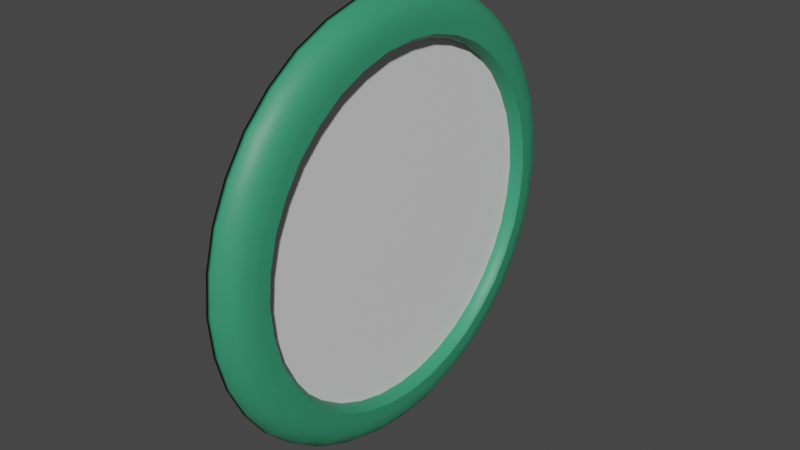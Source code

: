 # Source: clock.blend  (saved by Blender 3.2.14; exported with 4.5.12 LTS)
import bpy
from mathutils import Matrix  # noqa: F401  (used for matrix-valued properties, if any)

bpy.ops.wm.read_factory_settings(use_empty=True)
scene = bpy.context.scene
scene.name = 'Scene'

# ---- materials (node trees are filled in below, after node groups)
mat_material_002 = bpy.data.materials.new('Material.002')
mat_material_002.use_transparent_shadow = False
mat_material_003 = bpy.data.materials.new('Material.003')
mat_material_003.alpha_threshold = 0.0
mat_material_003.use_transparent_shadow = False
mat_material_003.line_color = (0.0, 0.0, 0.0, 1.0)

# ---- material node trees
mat_material_002.use_nodes = True; mat_material_002.node_tree.nodes.clear()
_N = mat_material_002.node_tree.nodes; _L = mat_material_002.node_tree.links
n0 = _N.new('ShaderNodeBsdfPrincipled'); n0.name = 'Principled BSDF'; n0.location = (10, 300)
n0.distribution = 'GGX'
n0.subsurface_method = 'RANDOM_WALK_SKIN'
n0.inputs[0].default_value = (0.0382, 0.2961, 0.1559, 1.0)
n0.inputs[3].default_value = 1.45
n0.inputs[27].default_value = (0.0, 0.0, 0.0, 1.0)
n0.inputs[28].default_value = 1.0
n1 = _N.new('ShaderNodeOutputMaterial'); n1.name = 'Material Output'; n1.location = (300, 300)
_L.new(n0.outputs[0], n1.inputs[0])
n1.is_active_output = True
mat_material_003.use_nodes = True; mat_material_003.node_tree.nodes.clear()
_N = mat_material_003.node_tree.nodes; _L = mat_material_003.node_tree.links
n0 = _N.new('ShaderNodeOutputMaterial'); n0.name = 'Material Output'; n0.location = (300, 300)
n1 = _N.new('ShaderNodeBsdfPrincipled'); n1.name = 'Principled BSDF'; n1.location = (10, 300)
n1.distribution = 'GGX'
n1.subsurface_method = 'RANDOM_WALK_SKIN'
n1.inputs[2].default_value = 0.4
n1.inputs[3].default_value = 1.45
n1.inputs[27].default_value = (0.0, 0.0, 0.0, 1.0)
n1.inputs[28].default_value = 1.0
_L.new(n1.outputs[0], n0.inputs[0])
n0.is_active_output = True

# ---- world
world_world = bpy.data.worlds.new('World'); scene.world = world_world
world_world.use_nodes = True; world_world.node_tree.nodes.clear()
_N = world_world.node_tree.nodes; _L = world_world.node_tree.links
n0 = _N.new('ShaderNodeOutputWorld'); n0.name = 'World Output'; n0.location = (300, 300)
n1 = _N.new('ShaderNodeBackground'); n1.name = 'Background'; n1.location = (10, 300)
n1.inputs[0].default_value = (0.05088, 0.05088, 0.05088, 1.0)
_L.new(n1.outputs[0], n0.inputs[0])
n0.is_active_output = True
world_world.color = (0.05088, 0.05088, 0.05088)
world_world.use_sun_shadow = False
world_world.sun_shadow_jitter_overblur = 0.0

# ---- meshes
me_cylinder_002 = bpy.data.meshes.new('Cylinder.002')
me_cylinder_002.from_pydata([(-4.041e-08, 0.974, -0.8438), (-3.641e-08, 0.8928, 0.2998), (0.3331, 0.9153, -0.8438), (0.3054, 0.839, 0.2998), (0.6261, 0.7462, -0.8438), (0.5739, 0.684, 0.2998), (0.8435, 0.487, -0.8438), (0.7732, 0.4464, 0.2998), (0.9592, 0.1691, -0.8438), (0.8793, 0.155, 0.2998), (0.9592, -0.1691, -0.8438), (0.8793, -0.155, 0.2998), (0.8435, -0.487, -0.8438), (0.7732, -0.4464, 0.2998), (0.6261, -0.7462, -0.8438), (0.5739, -0.684, 0.2998), (0.3331, -0.9153, -0.8438), (0.3054, -0.839, 0.2998), (-4.818e-08, -0.974, -0.8438), (-5.27e-08, -0.8928, 0.2998), (-0.3331, -0.9153, -0.8438), (-0.3054, -0.839, 0.2998), (-0.6261, -0.7462, -0.8438), (-0.5739, -0.684, 0.2998), (-0.8435, -0.487, -0.8438), (-0.7732, -0.4464, 0.2998), (-0.9592, -0.1691, -0.8438), (-0.8793, -0.155, 0.2998), (-0.9592, 0.1691, -0.8438), (-0.8793, 0.155, 0.2998), (-0.8435, 0.487, -0.8438), (-0.7732, 0.4464, 0.2998), (-0.6261, 0.7462, -0.8438), (-0.5739, 0.684, 0.2998), (-0.3331, 0.9153, -0.8438), (-0.3054, 0.839, 0.2998), (-3.55e-08, 0.9561, -0.2798), (0.327, 0.8985, -0.2798), (0.6146, 0.7324, -0.2798), (0.828, 0.4781, -0.2798), (0.9416, 0.166, -0.2798), (0.9416, -0.166, -0.2798), (0.828, -0.4781, -0.2798), (0.6146, -0.7324, -0.2798), (0.327, -0.8985, -0.2798), (-5.365e-08, -0.9561, -0.2798), (-0.327, -0.8985, -0.2798), (-0.6146, -0.7324, -0.2798), (-0.828, -0.4781, -0.2798), (-0.9416, -0.166, -0.2798), (-0.9416, 0.166, -0.2798), (-0.828, 0.4781, -0.2798), (-0.6146, 0.7324, -0.2798), (-0.327, 0.8985, -0.2798), (0.2691, 0.7394, 0.4626), (-3.703e-08, 0.7869, 0.4626), (0.5058, 0.6028, 0.4626), (0.6814, 0.3934, 0.4626), (0.7749, 0.1366, 0.4626), (0.7749, -0.1366, 0.4626), (0.6814, -0.3934, 0.4626), (0.5058, -0.6028, 0.4626), (0.2691, -0.7394, 0.4626), (-5.034e-08, -0.7869, 0.4626), (-0.2691, -0.7394, 0.4626), (-0.5058, -0.6028, 0.4626), (-0.6814, -0.3934, 0.4626), (-0.7749, -0.1366, 0.4626), (-0.7749, 0.1366, 0.4626), (-0.6814, 0.3934, 0.4626), (-0.5058, 0.6028, 0.4626), (-0.2691, 0.7394, 0.4626), (0.2613, 0.7179, -0.1262), (-4.447e-08, 0.764, -0.1262), (0.4911, 0.5853, -0.1262), (0.6617, 0.382, -0.1262), (0.7524, 0.1327, -0.1262), (0.7524, -0.1327, -0.1262), (0.6617, -0.382, -0.1262), (0.4911, -0.5853, -0.1262), (0.2613, -0.7179, -0.1262), (-4.632e-08, -0.764, -0.1262), (-0.2613, -0.7179, -0.1262), (-0.4911, -0.5853, -0.1262), (-0.6617, -0.382, -0.1262), (-0.7524, -0.1327, -0.1262), (-0.7524, 0.1327, -0.1262), (-0.6617, 0.382, -0.1262), (-0.4911, 0.5853, -0.1262), (-0.2613, 0.7179, -0.1262), (0.169, 0.9583, -0.8438), (0.1547, 0.8776, 0.2998), (-3.752e-08, 0.9308, 0.03828), (0.3318, 0.9116, -0.6144), (0.4865, 0.8427, -0.8438), (0.4455, 0.7717, 0.2998), (0.6235, 0.7431, -0.6144), (0.7454, 0.6255, -0.8438), (0.6826, 0.5728, 0.2998), (0.8401, 0.485, -0.6144), (0.9144, 0.3328, -0.8438), (0.8374, 0.3048, 0.2998), (0.9553, 0.1684, -0.6144), (0.9731, 1.242e-08, -0.8438), (0.8911, 8.367e-09, 0.2998), (0.9553, -0.1684, -0.6144), (0.9144, -0.3328, -0.8438), (0.8374, -0.3048, 0.2998), (0.8401, -0.485, -0.6144), (0.7454, -0.6255, -0.8438), (0.6826, -0.5728, 0.2998), (0.6235, -0.7431, -0.6144), (0.4865, -0.8427, -0.8438), (0.4455, -0.7717, 0.2998), (0.3318, -0.9116, -0.6144), (0.169, -0.9583, -0.8438), (0.1547, -0.8776, 0.2998), (-5.371e-08, -0.9701, -0.6144), (-0.169, -0.9583, -0.8438), (-0.1547, -0.8776, 0.2998), (-0.3318, -0.9116, -0.6144), (-0.4865, -0.8427, -0.8438), (-0.4455, -0.7717, 0.2998), (-0.6235, -0.7431, -0.6144), (-0.7454, -0.6255, -0.8438), (-0.6826, -0.5728, 0.2998), (-0.8401, -0.485, -0.6144), (-0.9144, -0.3328, -0.8438), (-0.8374, -0.3048, 0.2998), (-0.9553, -0.1684, -0.6144), (-0.9731, 1.384e-08, -0.8438), (-0.8911, 7.32e-09, 0.2998), (-0.9553, 0.1684, -0.6144), (-0.9144, 0.3328, -0.8438), (-0.8374, 0.3048, 0.2998), (-0.8401, 0.485, -0.6144), (-0.7454, 0.6255, -0.8438), (-0.6826, 0.5728, 0.2998), (-0.6235, 0.7431, -0.6144), (-0.4865, 0.8427, -0.8438), (-0.4455, 0.7717, 0.2998), (-0.3318, 0.9116, -0.6144), (-0.169, 0.9583, -0.8438), (-0.1547, 0.8776, 0.2998), (-3.731e-08, 0.9701, -0.6144), (0.3184, 0.8747, 0.03828), (0.5983, 0.7131, 0.03828), (0.8061, 0.4654, 0.03828), (0.9167, 0.1616, 0.03828), (0.9167, -0.1616, 0.03828), (0.8061, -0.4654, 0.03828), (0.5983, -0.7131, 0.03828), (0.3184, -0.8747, 0.03828), (-5.303e-08, -0.9308, 0.03828), (-0.3184, -0.8747, 0.03828), (-0.5983, -0.7131, 0.03828), (-0.8061, -0.4654, 0.03828), (-0.9167, -0.1616, 0.03828), (-0.9167, 0.1616, 0.03828), (-0.8061, 0.4654, 0.03828), (-0.5983, 0.7131, 0.03828), (-0.3184, 0.8747, 0.03828), (-0.1657, 0.9398, -0.2798), (-0.4771, 0.8264, -0.2798), (-0.731, 0.6134, -0.2798), (-0.8967, 0.3264, -0.2798), (-0.9543, 8.852e-09, -0.2798), (-0.8967, -0.3264, -0.2798), (-0.731, -0.6134, -0.2798), (-0.4771, -0.8264, -0.2798), (-0.1657, -0.9398, -0.2798), (0.1657, -0.9398, -0.2798), (0.4771, -0.8264, -0.2798), (0.731, -0.6134, -0.2798), (0.8967, -0.3264, -0.2798), (0.9543, 1.489e-08, -0.2798), (0.8967, 0.3264, -0.2798), (0.731, 0.6134, -0.2798), (0.4771, 0.8264, -0.2798), (0.1657, 0.9398, -0.2798), (0.1364, 0.7734, 0.4626), (0.3927, 0.6801, 0.4626), (0.6016, 0.5048, 0.4626), (0.738, 0.2686, 0.4626), (0.7853, 2.328e-10, 0.4626), (0.738, -0.2686, 0.4626), (0.6016, -0.5048, 0.4626), (0.3927, -0.6801, 0.4626), (0.1364, -0.7734, 0.4626), (-0.1364, -0.7734, 0.4626), (-0.3927, -0.6801, 0.4626), (-0.6016, -0.5048, 0.4626), (-0.738, -0.2686, 0.4626), (-0.7853, 1.397e-09, 0.4626), (-0.738, 0.2686, 0.4626), (-0.6016, 0.5048, 0.4626), (-0.3927, 0.6801, 0.4626), (-0.1364, 0.7734, 0.4626), (-0.8241, 0.1453, 0.4446), (-0.7247, 0.4184, 0.4446), (0.5379, 0.641, 0.4446), (0.7247, 0.4184, 0.4446), (0.5379, -0.641, 0.4446), (0.2862, -0.7863, 0.4446), (-0.7247, -0.4184, 0.4446), (-0.8241, -0.1453, 0.4446), (-3.759e-08, 0.8368, 0.4446), (0.2862, 0.7863, 0.4446), (-0.2862, 0.7863, 0.4446), (0.8241, -0.1453, 0.4446), (0.7247, -0.4184, 0.4446), (-0.2862, -0.7863, 0.4446), (-0.5379, -0.641, 0.4446), (-0.5379, 0.641, 0.4446), (0.8241, 0.1453, 0.4446), (-5.154e-08, -0.8368, 0.4446), (0.1325, 0.7517, -0.1262), (0.3816, 0.661, -0.1262), (0.5847, 0.4906, -0.1262), (0.7172, 0.2611, -0.1262), (0.7633, 9.313e-10, -0.1262), (0.7172, -0.2611, -0.1262), (0.5847, -0.4906, -0.1262), (0.3816, -0.661, -0.1262), (0.1325, -0.7517, -0.1262), (-0.1325, -0.7517, -0.1262), (-0.3816, -0.661, -0.1262), (-0.5847, -0.4906, -0.1262), (-0.7172, -0.2611, -0.1262), (-0.7633, 0.0, -0.1262), (-0.7172, 0.2611, -0.1262), (-0.5847, 0.4906, -0.1262), (-0.3816, 0.661, -0.1262), (-0.1325, 0.7517, -0.1262), (0.263, -0.7226, 0.259), (-4.883e-08, -0.769, 0.259), (0.263, 0.7226, 0.259), (0.4943, 0.5891, 0.259), (-0.4943, 0.5891, 0.259), (-0.263, 0.7226, 0.259), (-0.263, -0.7226, 0.259), (0.666, 0.3845, 0.259), (-3.983e-08, 0.769, 0.259), (-0.4943, -0.5891, 0.259), (0.7573, 0.1335, 0.259), (-0.666, -0.3845, 0.259), (0.7573, -0.1335, 0.259), (-0.7573, -0.1335, 0.259), (0.666, -0.3845, 0.259), (-0.7573, 0.1335, 0.259), (0.4943, -0.5891, 0.259), (-0.666, 0.3845, 0.259), (-0.5881, 0.4935, 0.259), (0.1333, 0.756, 0.259), (0.3838, -0.6648, 0.259), (-0.7214, 0.2626, 0.259), (0.5881, -0.4935, 0.259), (-0.7677, 0.0, 0.259), (0.7214, -0.2626, 0.259), (-0.7214, -0.2626, 0.259), (0.7677, -1.397e-09, 0.259), (-0.5881, -0.4935, 0.259), (0.7214, 0.2626, 0.259), (-0.3838, -0.6648, 0.259), (-0.1333, 0.756, 0.259), (0.5881, 0.4935, 0.259), (-0.1333, -0.756, 0.259), (-0.3838, 0.6648, 0.259), (0.3838, 0.6648, 0.259), (-0.145, -0.8224, 0.4446), (0.8351, 4.657e-09, 0.4446), (-0.4176, 0.7233, 0.4446), (-0.6398, -0.5368, 0.4446), (0.6398, -0.5368, 0.4446), (0.4176, 0.7233, 0.4446), (-0.8351, 4.657e-09, 0.4446), (0.145, -0.8224, 0.4446), (0.7848, 0.2856, 0.4446), (-0.6398, 0.5368, 0.4446), (-0.4176, -0.7233, 0.4446), (0.7848, -0.2856, 0.4446), (-0.145, 0.8224, 0.4446), (0.145, 0.8224, 0.4446), (-0.7848, -0.2856, 0.4446), (0.4176, -0.7233, 0.4446), (0.6398, 0.5368, 0.4446), (0.1333, -0.756, 0.259), (0.1682, 0.9537, -0.6144), (0.4842, 0.8387, -0.6144), (0.7419, 0.6225, -0.6144), (0.91, 0.3312, -0.6144), (0.9684, 1.49e-08, -0.6144), (0.91, -0.3312, -0.6144), (0.7419, -0.6225, -0.6144), (0.4842, -0.8387, -0.6144), (0.1682, -0.9537, -0.6144), (-0.1682, -0.9537, -0.6144), (-0.4842, -0.8387, -0.6144), (-0.7419, -0.6225, -0.6144), (-0.91, -0.3312, -0.6144), (-0.9684, 1.318e-08, -0.6144), (-0.91, 0.3312, -0.6144), (-0.7419, 0.6225, -0.6144), (-0.4842, 0.8387, -0.6144), (-0.1682, 0.9537, -0.6144), (-0.1613, 0.9149, 0.03828), (-0.4645, 0.8045, 0.03828), (-0.7848, 0.2856, 0.4446), (-0.7117, 0.5971, 0.03828), (-0.873, 0.3177, 0.03828), (-0.929, 4.511e-09, 0.03828), (-0.873, -0.3177, 0.03828), (-0.7117, -0.5971, 0.03828), (-0.4645, -0.8045, 0.03828), (-0.1613, -0.9149, 0.03828), (0.1613, -0.9149, 0.03828), (0.4645, -0.8045, 0.03828), (0.7117, -0.5971, 0.03828), (0.873, -0.3177, 0.03828), (0.929, 1.444e-08, 0.03828), (0.873, 0.3177, 0.03828), (0.7117, 0.5971, 0.03828), (0.4645, 0.8045, 0.03828), (0.1613, 0.9149, 0.03828)], [], [(323, 91, 3, 145), (322, 95, 5, 146), (321, 98, 7, 147), (320, 101, 9, 148), (319, 104, 11, 149), (318, 107, 13, 150), (317, 110, 15, 151), (316, 113, 17, 152), (315, 116, 19, 153), (314, 119, 21, 154), (313, 122, 23, 155), (312, 125, 25, 156), (311, 128, 27, 157), (310, 131, 29, 158), (309, 134, 31, 159), (308, 137, 33, 160), (307, 198, 68, 194), (306, 140, 35, 161), (305, 143, 1, 92), (304, 162, 36, 144), (303, 163, 53, 141), (302, 164, 52, 138), (301, 165, 51, 135), (300, 166, 50, 132), (299, 167, 49, 129), (298, 168, 48, 126), (297, 169, 47, 123), (296, 170, 46, 120), (295, 171, 45, 117), (294, 172, 44, 114), (293, 173, 43, 111), (292, 174, 42, 108), (291, 175, 41, 105), (290, 176, 40, 102), (289, 177, 39, 99), (288, 178, 38, 96), (287, 179, 37, 93), (286, 234, 80, 224), (285, 200, 56, 182), (284, 202, 61, 187), (283, 204, 66, 192), (282, 206, 55, 180), (281, 208, 71, 197), (280, 209, 59, 185), (279, 211, 64, 190), (278, 199, 69, 195), (277, 201, 57, 183), (276, 203, 62, 188), (275, 205, 67, 193), (274, 207, 54, 181), (273, 210, 60, 186), (272, 212, 65, 191), (271, 213, 70, 196), (270, 214, 58, 184), (269, 215, 63, 189), (72, 216, 73, 233, 89, 232, 88, 231, 87, 230, 86, 229, 85, 228, 84, 227, 83, 226, 82, 225, 81, 224, 80, 223, 79, 222, 78, 221, 77, 220, 76, 219, 75, 218, 74, 217), (268, 236, 72, 217), (267, 238, 88, 232), (266, 235, 81, 225), (265, 237, 74, 218), (264, 239, 89, 233), (263, 240, 82, 226), (262, 241, 75, 219), (261, 243, 83, 227), (260, 244, 76, 220), (259, 245, 84, 228), (258, 246, 77, 221), (257, 247, 85, 229), (256, 248, 78, 222), (255, 249, 86, 230), (254, 250, 79, 223), (253, 242, 73, 216), (252, 251, 87, 231), (0, 90, 2, 94, 4, 97, 6, 100, 8, 103, 10, 106, 12, 109, 14, 112, 16, 115, 18, 118, 20, 121, 22, 124, 24, 127, 26, 130, 28, 133, 30, 136, 32, 139, 34, 142), (238, 252, 231, 88), (70, 195, 252, 238), (195, 69, 251, 252), (236, 253, 216, 72), (54, 180, 253, 236), (180, 55, 242, 253), (234, 254, 223, 80), (62, 187, 254, 234), (187, 61, 250, 254), (251, 255, 230, 87), (69, 194, 255, 251), (194, 68, 249, 255), (250, 256, 222, 79), (61, 186, 256, 250), (186, 60, 248, 256), (249, 257, 229, 86), (68, 193, 257, 249), (193, 67, 247, 257), (248, 258, 221, 78), (60, 185, 258, 248), (185, 59, 246, 258), (247, 259, 228, 85), (67, 192, 259, 247), (192, 66, 245, 259), (246, 260, 220, 77), (59, 184, 260, 246), (184, 58, 244, 260), (245, 261, 227, 84), (66, 191, 261, 245), (191, 65, 243, 261), (244, 262, 219, 76), (58, 183, 262, 244), (183, 57, 241, 262), (243, 263, 226, 83), (65, 190, 263, 243), (190, 64, 240, 263), (242, 264, 233, 73), (55, 197, 264, 242), (197, 71, 239, 264), (241, 265, 218, 75), (57, 182, 265, 241), (182, 56, 237, 265), (240, 266, 225, 82), (64, 189, 266, 240), (189, 63, 235, 266), (239, 267, 232, 89), (71, 196, 267, 239), (196, 70, 238, 267), (237, 268, 217, 74), (56, 181, 268, 237), (181, 54, 236, 268), (211, 269, 189, 64), (21, 119, 269, 211), (119, 19, 215, 269), (209, 270, 184, 59), (11, 104, 270, 209), (104, 9, 214, 270), (208, 271, 196, 71), (35, 140, 271, 208), (140, 33, 213, 271), (204, 272, 191, 66), (25, 125, 272, 204), (125, 23, 212, 272), (202, 273, 186, 61), (15, 110, 273, 202), (110, 13, 210, 273), (200, 274, 181, 56), (5, 95, 274, 200), (95, 3, 207, 274), (198, 275, 193, 68), (29, 131, 275, 198), (131, 27, 205, 275), (215, 276, 188, 63), (19, 116, 276, 215), (116, 17, 203, 276), (214, 277, 183, 58), (9, 101, 277, 214), (101, 7, 201, 277), (213, 278, 195, 70), (33, 137, 278, 213), (137, 31, 199, 278), (212, 279, 190, 65), (23, 122, 279, 212), (122, 21, 211, 279), (210, 280, 185, 60), (13, 107, 280, 210), (107, 11, 209, 280), (206, 281, 197, 55), (1, 143, 281, 206), (143, 35, 208, 281), (207, 282, 180, 54), (3, 91, 282, 207), (91, 1, 206, 282), (205, 283, 192, 67), (27, 128, 283, 205), (128, 25, 204, 283), (203, 284, 187, 62), (17, 113, 284, 203), (113, 15, 202, 284), (201, 285, 182, 57), (7, 98, 285, 201), (98, 5, 200, 285), (235, 286, 224, 81), (63, 188, 286, 235), (188, 62, 234, 286), (90, 287, 93, 2), (0, 144, 287, 90), (144, 36, 179, 287), (94, 288, 96, 4), (2, 93, 288, 94), (93, 37, 178, 288), (97, 289, 99, 6), (4, 96, 289, 97), (96, 38, 177, 289), (100, 290, 102, 8), (6, 99, 290, 100), (99, 39, 176, 290), (103, 291, 105, 10), (8, 102, 291, 103), (102, 40, 175, 291), (106, 292, 108, 12), (10, 105, 292, 106), (105, 41, 174, 292), (109, 293, 111, 14), (12, 108, 293, 109), (108, 42, 173, 293), (112, 294, 114, 16), (14, 111, 294, 112), (111, 43, 172, 294), (115, 295, 117, 18), (16, 114, 295, 115), (114, 44, 171, 295), (118, 296, 120, 20), (18, 117, 296, 118), (117, 45, 170, 296), (121, 297, 123, 22), (20, 120, 297, 121), (120, 46, 169, 297), (124, 298, 126, 24), (22, 123, 298, 124), (123, 47, 168, 298), (127, 299, 129, 26), (24, 126, 299, 127), (126, 48, 167, 299), (130, 300, 132, 28), (26, 129, 300, 130), (129, 49, 166, 300), (133, 301, 135, 30), (28, 132, 301, 133), (132, 50, 165, 301), (136, 302, 138, 32), (30, 135, 302, 136), (135, 51, 164, 302), (139, 303, 141, 34), (32, 138, 303, 139), (138, 52, 163, 303), (142, 304, 144, 0), (34, 141, 304, 142), (141, 53, 162, 304), (162, 305, 92, 36), (53, 161, 305, 162), (161, 35, 143, 305), (163, 306, 161, 53), (52, 160, 306, 163), (160, 33, 140, 306), (199, 307, 194, 69), (31, 134, 307, 199), (134, 29, 198, 307), (164, 308, 160, 52), (51, 159, 308, 164), (159, 31, 137, 308), (165, 309, 159, 51), (50, 158, 309, 165), (158, 29, 134, 309), (166, 310, 158, 50), (49, 157, 310, 166), (157, 27, 131, 310), (167, 311, 157, 49), (48, 156, 311, 167), (156, 25, 128, 311), (168, 312, 156, 48), (47, 155, 312, 168), (155, 23, 125, 312), (169, 313, 155, 47), (46, 154, 313, 169), (154, 21, 122, 313), (170, 314, 154, 46), (45, 153, 314, 170), (153, 19, 119, 314), (171, 315, 153, 45), (44, 152, 315, 171), (152, 17, 116, 315), (172, 316, 152, 44), (43, 151, 316, 172), (151, 15, 113, 316), (173, 317, 151, 43), (42, 150, 317, 173), (150, 13, 110, 317), (174, 318, 150, 42), (41, 149, 318, 174), (149, 11, 107, 318), (175, 319, 149, 41), (40, 148, 319, 175), (148, 9, 104, 319), (176, 320, 148, 40), (39, 147, 320, 176), (147, 7, 101, 320), (177, 321, 147, 39), (38, 146, 321, 177), (146, 5, 98, 321), (178, 322, 146, 38), (37, 145, 322, 178), (145, 3, 95, 322), (179, 323, 145, 37), (36, 92, 323, 179), (92, 1, 91, 323)])
me_cylinder_002.polygons.foreach_set('use_smooth', [True] * 290)
me_cylinder_002.polygons.foreach_set('material_index', [0, 0, 0, 0, 0, 0, 0, 0, 0, 0, 0, 0, 0, 0, 0, 0, 0, 0, 0, 0, 0, 0, 0, 0, 0, 0, 0, 0, 0, 0, 0, 0, 0, 0, 0, 0, 0, 0, 0, 0, 0, 0, 0, 0, 0, 0, 0, 0, 0, 0, 0, 0, 0, 0, 0, 1, 0, 0, 0, 0, 0, 0, 0, 0, 0, 0, 0, 0, 0, 0, 0, 0, 0, 0, 0, 0, 0, 0, 0, 0, 0, 0, 0, 0, 0, 0, 0, 0, 0, 0, 0, 0, 0, 0, 0, 0, 0, 0, 0, 0, 0, 0, 0, 0, 0, 0, 0, 0, 0, 0, 0, 0, 0, 0, 0, 0, 0, 0, 0, 0, 0, 0, 0, 0, 0, 0, 0, 0, 0, 0, 0, 0, 0, 0, 0, 0, 0, 0, 0, 0, 0, 0, 0, 0, 0, 0, 0, 0, 0, 0, 0, 0, 0, 0, 0, 0, 0, 0, 0, 0, 0, 0, 0, 0, 0, 0, 0, 0, 0, 0, 0, 0, 0, 0, 0, 0, 0, 0, 0, 0, 0, 0, 0, 0, 0, 0, 0, 0, 0, 0, 0, 0, 0, 0, 0, 0, 0, 0, 0, 0, 0, 0, 0, 0, 0, 0, 0, 0, 0, 0, 0, 0, 0, 0, 0, 0, 0, 0, 0, 0, 0, 0, 0, 0, 0, 0, 0, 0, 0, 0, 0, 0, 0, 0, 0, 0, 0, 0, 0, 0, 0, 0, 0, 0, 0, 0, 0, 0, 0, 0, 0, 0, 0, 0, 0, 0, 0, 0, 0, 0, 0, 0, 0, 0, 0, 0, 0, 0, 0, 0, 0, 0, 0, 0, 0, 0, 0, 0, 0, 0, 0, 0, 0, 0, 0, 0, 0, 0, 0, 0])
_k = set([(54, 180), (54, 181), (55, 180), (55, 197), (56, 181), (56, 182), (57, 182), (57, 183), (58, 183), (58, 184), (59, 184), (59, 185), (60, 185), (60, 186), (61, 186), (61, 187), (62, 187), (62, 188), (63, 188), (63, 189), (64, 189), (64, 190), (65, 190), (65, 191), (66, 191), (66, 192), (67, 192), (67, 193), (68, 193), (68, 194), (69, 194), (69, 195), (70, 195), (70, 196), (71, 196), (71, 197), (72, 216), (72, 217), (73, 216), (73, 233), (74, 217), (74, 218), (75, 218), (75, 219), (76, 219), (76, 220), (77, 220), (77, 221), (78, 221), (78, 222), (79, 222), (79, 223), (80, 223), (80, 224), (81, 224), (81, 225), (82, 225), (82, 226), (83, 226), (83, 227), (84, 227), (84, 228), (85, 228), (85, 229), (86, 229), (86, 230), (87, 230), (87, 231), (88, 231), (88, 232), (89, 232), (89, 233)])
me_cylinder_002.attributes.new('sharp_edge', 'BOOLEAN', 'EDGE').data.foreach_set('value', [ (min(e.vertices), max(e.vertices)) in _k for e in me_cylinder_002.edges])
_uv = me_cylinder_002.uv_layers.new(name='UVMap')
_uv.uv.foreach_set('vector', [0.9722, 0.875, 0.9722, 1.0, 0.9444, 1.0, 0.9444, 0.875, 0.9167, 0.875, 0.9167, 1.0, 0.8889, 1.0, 0.8889, 0.875, 0.8611, 0.875, 0.8611, 1.0, 0.8333, 1.0, 0.8333, 0.875, 0.8056, 0.875, 0.8056, 1.0, 0.7778, 1.0, 0.7778, 0.875, 0.75, 0.875, 0.75, 1.0, 0.7222, 1.0, 0.7222, 0.875, 0.6944, 0.875, 0.6944, 1.0, 0.6667, 1.0, 0.6667, 0.875, 0.6389, 0.875, 0.6389, 1.0, 0.6111, 1.0, 0.6111, 0.875, 0.5833, 0.875, 0.5833, 1.0, 0.5556, 1.0, 0.5556, 0.875, 0.5278, 0.875, 0.5278, 1.0, 0.5, 1.0, 0.5, 0.875, 0.4722, 0.875, 0.4722, 1.0, 0.4444, 1.0, 0.4444, 0.875, 0.4167, 0.875, 0.4167, 1.0, 0.3889, 1.0, 0.3889, 0.875, 0.3611, 0.875, 0.3611, 1.0, 0.3333, 1.0, 0.3333, 0.875, 0.3056, 0.875, 0.3056, 1.0, 0.2778, 1.0, 0.2778, 0.875, 0.25, 0.875, 0.25, 1.0, 0.2222, 1.0, 0.2222, 0.875, 0.1944, 0.875, 0.1944, 1.0, 0.1667, 1.0, 0.1667, 0.875, 0.1389, 0.875, 0.1389, 1.0, 0.1111, 1.0, 0.1111, 0.875, 0.1944, 1.0, 0.2222, 1.0, 0.2222, 1.0, 0.1944, 1.0, 0.08333, 0.875, 0.08333, 1.0, 0.05556, 1.0, 0.05556, 0.875, 0.02778, 0.875, 0.02778, 1.0, -1.863e-07, 1.0, -1.863e-07, 0.875, 0.02778, 0.625, 0.02778, 0.75, -1.863e-07, 0.75, -1.863e-07, 0.625, 0.08333, 0.625, 0.08333, 0.75, 0.05556, 0.75, 0.05556, 0.625, 0.1389, 0.625, 0.1389, 0.75, 0.1111, 0.75, 0.1111, 0.625, 0.1944, 0.625, 0.1944, 0.75, 0.1667, 0.75, 0.1667, 0.625, 0.25, 0.625, 0.25, 0.75, 0.2222, 0.75, 0.2222, 0.625, 0.3056, 0.625, 0.3056, 0.75, 0.2778, 0.75, 0.2778, 0.625, 0.3611, 0.625, 0.3611, 0.75, 0.3333, 0.75, 0.3333, 0.625, 0.4167, 0.625, 0.4167, 0.75, 0.3889, 0.75, 0.3889, 0.625, 0.4722, 0.625, 0.4722, 0.75, 0.4444, 0.75, 0.4444, 0.625, 0.5278, 0.625, 0.5278, 0.75, 0.5, 0.75, 0.5, 0.625, 0.5833, 0.625, 0.5833, 0.75, 0.5556, 0.75, 0.5556, 0.625, 0.6389, 0.625, 0.6389, 0.75, 0.6111, 0.75, 0.6111, 0.625, 0.6944, 0.625, 0.6944, 0.75, 0.6667, 0.75, 0.6667, 0.625, 0.75, 0.625, 0.75, 0.75, 0.7222, 0.75, 0.7222, 0.625, 0.8056, 0.625, 0.8056, 0.75, 0.7778, 0.75, 0.7778, 0.625, 0.8611, 0.625, 0.8611, 0.75, 0.8333, 0.75, 0.8333, 0.625, 0.9167, 0.625, 0.9167, 0.75, 0.8889, 0.75, 0.8889, 0.625, 0.9722, 0.625, 0.9722, 0.75, 0.9444, 0.75, 0.9444, 0.625, 0.5278, 1.0, 0.5556, 1.0, 0.5556, 1.0, 0.5278, 1.0, 0.8611, 1.0, 0.8889, 1.0, 0.8889, 1.0, 0.8611, 1.0, 0.5833, 1.0, 0.6111, 1.0, 0.6111, 1.0, 0.5833, 1.0, 0.3056, 1.0, 0.3333, 1.0, 0.3333, 1.0, 0.3056, 1.0, 0.9722, 1.0, 1.0, 1.0, 1.0, 1.0, 0.9722, 1.0, 0.02778, 1.0, 0.05556, 1.0, 0.05556, 1.0, 0.02778, 1.0, 0.6944, 1.0, 0.7222, 1.0, 0.7222, 1.0, 0.6944, 1.0, 0.4167, 1.0, 0.4444, 1.0, 0.4444, 1.0, 0.4167, 1.0, 0.1389, 1.0, 0.1667, 1.0, 0.1667, 1.0, 0.1389, 1.0, 0.8056, 1.0, 0.8333, 1.0, 0.8333, 1.0, 0.8056, 1.0, 0.5278, 1.0, 0.5556, 1.0, 0.5556, 1.0, 0.5278, 1.0, 0.25, 1.0, 0.2778, 1.0, 0.2778, 1.0, 0.25, 1.0, 0.9167, 1.0, 0.9444, 1.0, 0.9444, 1.0, 0.9167, 1.0, 0.6389, 1.0, 0.6667, 1.0, 0.6667, 1.0, 0.6389, 1.0, 0.3611, 1.0, 0.3889, 1.0, 0.3889, 1.0, 0.3611, 1.0, 0.08333, 1.0, 0.1111, 1.0, 0.1111, 1.0, 0.08333, 1.0, 0.75, 1.0, 0.7778, 1.0, 0.7778, 1.0, 0.75, 1.0, 0.4722, 1.0, 0.5, 1.0, 0.5, 1.0, 0.4722, 1.0, 0.3321, 0.4755, 0.291, 0.4828, 0.25, 0.49, 0.209, 0.4828, 0.1679, 0.4755, 0.1318, 0.4547, 0.09573, 0.4339, 0.06894, 0.4019, 0.04215, 0.37, 0.0279, 0.3308, 0.01365, 0.2917, 0.01365, 0.25, 0.01365, 0.2083, 0.0279, 0.1692, 0.04215, 0.13, 0.06894, 0.09807, 0.09573, 0.06615, 0.1318, 0.04531, 0.1679, 0.02447, 0.209, 0.01724, 0.25, 0.01, 0.291, 0.01724, 0.3321, 0.02447, 0.3682, 0.04531, 0.4043, 0.06615, 0.4311, 0.09807, 0.4578, 0.13, 0.4721, 0.1692, 0.4864, 0.2083, 0.4864, 0.25, 0.4864, 0.2917, 0.4721, 0.3308, 0.4578, 0.37, 0.4311, 0.4019, 0.4043, 0.4339, 0.3682, 0.4547, 0.9167, 1.0, 0.9444, 1.0, 0.9444, 1.0, 0.9167, 1.0, 0.08333, 1.0, 0.1111, 1.0, 0.1111, 1.0, 0.08333, 1.0, 0.4722, 1.0, 0.5, 1.0, 0.5, 1.0, 0.4722, 1.0, 0.8611, 1.0, 0.8889, 1.0, 0.8889, 1.0, 0.8611, 1.0, 0.02778, 1.0, 0.05556, 1.0, 0.05556, 1.0, 0.02778, 1.0, 0.4167, 1.0, 0.4444, 1.0, 0.4444, 1.0, 0.4167, 1.0, 0.8056, 1.0, 0.8333, 1.0, 0.8333, 1.0, 0.8056, 1.0, 0.3611, 1.0, 0.3889, 1.0, 0.3889, 1.0, 0.3611, 1.0, 0.75, 1.0, 0.7778, 1.0, 0.7778, 1.0, 0.75, 1.0, 0.3056, 1.0, 0.3333, 1.0, 0.3333, 1.0, 0.3056, 1.0, 0.6944, 1.0, 0.7222, 1.0, 0.7222, 1.0, 0.6944, 1.0, 0.25, 1.0, 0.2778, 1.0, 0.2778, 1.0, 0.25, 1.0, 0.6389, 1.0, 0.6667, 1.0, 0.6667, 1.0, 0.6389, 1.0, 0.1944, 1.0, 0.2222, 1.0, 0.2222, 1.0, 0.1944, 1.0, 0.5833, 1.0, 0.6111, 1.0, 0.6111, 1.0, 0.5833, 1.0, 0.9722, 1.0, 1.0, 1.0, 1.0, 1.0, 0.9722, 1.0, 0.1389, 1.0, 0.1667, 1.0, 0.1667, 1.0, 0.1389, 1.0, -1.863e-07, 0.5, 0.4722, 0.5, 0.9444, 0.5, 0.9167, 0.5, 0.8889, 0.5, 0.8611, 0.5, 0.8333, 0.5, 0.8056, 0.5, 0.7778, 0.5, 0.75, 0.5, 0.7222, 0.5, 0.6944, 0.5, 0.6667, 0.5, 0.6389, 0.5, 0.6111, 0.5, 0.5833, 0.5, 0.5556, 0.5, 0.5278, 0.5, 0.5, 0.5, 0.4722, 0.5, 0.4444, 0.5, 0.4167, 0.5, 0.3889, 0.5, 0.3611, 0.5, 0.3333, 0.5, 0.3056, 0.5, 0.2778, 0.5, 0.25, 0.5, 0.2222, 0.5, 0.1944, 0.5, 0.1667, 0.5, 0.1389, 0.5, 0.1111, 0.5, 0.08333, 0.5, 0.05556, 0.5, 0.02778, 0.5, 0.1111, 1.0, 0.1389, 1.0, 0.1389, 1.0, 0.1111, 1.0, 0.1111, 1.0, 0.1389, 1.0, 0.1389, 1.0, 0.1111, 1.0, 0.1389, 1.0, 0.1667, 1.0, 0.1667, 1.0, 0.1389, 1.0, 0.9444, 1.0, 0.9722, 1.0, 0.9722, 1.0, 0.9444, 1.0, 0.9444, 1.0, 0.9722, 1.0, 0.9722, 1.0, 0.9444, 1.0, 0.9722, 1.0, 1.0, 1.0, 1.0, 1.0, 0.9722, 1.0, 0.5556, 1.0, 0.5833, 1.0, 0.5833, 1.0, 0.5556, 1.0, 0.5556, 1.0, 0.5833, 1.0, 0.5833, 1.0, 0.5556, 1.0, 0.5833, 1.0, 0.6111, 1.0, 0.6111, 1.0, 0.5833, 1.0, 0.1667, 1.0, 0.1944, 1.0, 0.1944, 1.0, 0.1667, 1.0, 0.1667, 1.0, 0.1944, 1.0, 0.1944, 1.0, 0.1667, 1.0, 0.1944, 1.0, 0.2222, 1.0, 0.2222, 1.0, 0.1944, 1.0, 0.6111, 1.0, 0.6389, 1.0, 0.6389, 1.0, 0.6111, 1.0, 0.6111, 1.0, 0.6389, 1.0, 0.6389, 1.0, 0.6111, 1.0, 0.6389, 1.0, 0.6667, 1.0, 0.6667, 1.0, 0.6389, 1.0, 0.2222, 1.0, 0.25, 1.0, 0.25, 1.0, 0.2222, 1.0, 0.2222, 1.0, 0.25, 1.0, 0.25, 1.0, 0.2222, 1.0, 0.25, 1.0, 0.2778, 1.0, 0.2778, 1.0, 0.25, 1.0, 0.6667, 1.0, 0.6944, 1.0, 0.6944, 1.0, 0.6667, 1.0, 0.6667, 1.0, 0.6944, 1.0, 0.6944, 1.0, 0.6667, 1.0, 0.6944, 1.0, 0.7222, 1.0, 0.7222, 1.0, 0.6944, 1.0, 0.2778, 1.0, 0.3056, 1.0, 0.3056, 1.0, 0.2778, 1.0, 0.2778, 1.0, 0.3056, 1.0, 0.3056, 1.0, 0.2778, 1.0, 0.3056, 1.0, 0.3333, 1.0, 0.3333, 1.0, 0.3056, 1.0, 0.7222, 1.0, 0.75, 1.0, 0.75, 1.0, 0.7222, 1.0, 0.7222, 1.0, 0.75, 1.0, 0.75, 1.0, 0.7222, 1.0, 0.75, 1.0, 0.7778, 1.0, 0.7778, 1.0, 0.75, 1.0, 0.3333, 1.0, 0.3611, 1.0, 0.3611, 1.0, 0.3333, 1.0, 0.3333, 1.0, 0.3611, 1.0, 0.3611, 1.0, 0.3333, 1.0, 0.3611, 1.0, 0.3889, 1.0, 0.3889, 1.0, 0.3611, 1.0, 0.7778, 1.0, 0.8056, 1.0, 0.8056, 1.0, 0.7778, 1.0, 0.7778, 1.0, 0.8056, 1.0, 0.8056, 1.0, 0.7778, 1.0, 0.8056, 1.0, 0.8333, 1.0, 0.8333, 1.0, 0.8056, 1.0, 0.3889, 1.0, 0.4167, 1.0, 0.4167, 1.0, 0.3889, 1.0, 0.3889, 1.0, 0.4167, 1.0, 0.4167, 1.0, 0.3889, 1.0, 0.4167, 1.0, 0.4444, 1.0, 0.4444, 1.0, 0.4167, 1.0, -1.863e-07, 1.0, 0.02778, 1.0, 0.02778, 1.0, -1.863e-07, 1.0, -1.863e-07, 1.0, 0.02778, 1.0, 0.02778, 1.0, -1.863e-07, 1.0, 0.02778, 1.0, 0.05556, 1.0, 0.05556, 1.0, 0.02778, 1.0, 0.8333, 1.0, 0.8611, 1.0, 0.8611, 1.0, 0.8333, 1.0, 0.8333, 1.0, 0.8611, 1.0, 0.8611, 1.0, 0.8333, 1.0, 0.8611, 1.0, 0.8889, 1.0, 0.8889, 1.0, 0.8611, 1.0, 0.4444, 1.0, 0.4722, 1.0, 0.4722, 1.0, 0.4444, 1.0, 0.4444, 1.0, 0.4722, 1.0, 0.4722, 1.0, 0.4444, 1.0, 0.4722, 1.0, 0.5, 1.0, 0.5, 1.0, 0.4722, 1.0, 0.05556, 1.0, 0.08333, 1.0, 0.08333, 1.0, 0.05556, 1.0, 0.05556, 1.0, 0.08333, 1.0, 0.08333, 1.0, 0.05556, 1.0, 0.08333, 1.0, 0.1111, 1.0, 0.1111, 1.0, 0.08333, 1.0, 0.8889, 1.0, 0.9167, 1.0, 0.9167, 1.0, 0.8889, 1.0, 0.8889, 1.0, 0.9167, 1.0, 0.9167, 1.0, 0.8889, 1.0, 0.9167, 1.0, 0.9444, 1.0, 0.9444, 1.0, 0.9167, 1.0, 0.4444, 1.0, 0.4722, 1.0, 0.4722, 1.0, 0.4444, 1.0, 0.4444, 1.0, 0.4722, 1.0, 0.4722, 1.0, 0.4444, 1.0, 0.4722, 1.0, 0.5, 1.0, 0.5, 1.0, 0.4722, 1.0, 0.7222, 1.0, 0.75, 1.0, 0.75, 1.0, 0.7222, 1.0, 0.7222, 1.0, 0.75, 1.0, 0.75, 1.0, 0.7222, 1.0, 0.75, 1.0, 0.7778, 1.0, 0.7778, 1.0, 0.75, 1.0, 0.05556, 1.0, 0.08333, 1.0, 0.08333, 1.0, 0.05556, 1.0, 0.05556, 1.0, 0.08333, 1.0, 0.08333, 1.0, 0.05556, 1.0, 0.08333, 1.0, 0.1111, 1.0, 0.1111, 1.0, 0.08333, 1.0, 0.3333, 1.0, 0.3611, 1.0, 0.3611, 1.0, 0.3333, 1.0, 0.3333, 1.0, 0.3611, 1.0, 0.3611, 1.0, 0.3333, 1.0, 0.3611, 1.0, 0.3889, 1.0, 0.3889, 1.0, 0.3611, 1.0, 0.6111, 1.0, 0.6389, 1.0, 0.6389, 1.0, 0.6111, 1.0, 0.6111, 1.0, 0.6389, 1.0, 0.6389, 1.0, 0.6111, 1.0, 0.6389, 1.0, 0.6667, 1.0, 0.6667, 1.0, 0.6389, 1.0, 0.8889, 1.0, 0.9167, 1.0, 0.9167, 1.0, 0.8889, 1.0, 0.8889, 1.0, 0.9167, 1.0, 0.9167, 1.0, 0.8889, 1.0, 0.9167, 1.0, 0.9444, 1.0, 0.9444, 1.0, 0.9167, 1.0, 0.2222, 1.0, 0.25, 1.0, 0.25, 1.0, 0.2222, 1.0, 0.2222, 1.0, 0.25, 1.0, 0.25, 1.0, 0.2222, 1.0, 0.25, 1.0, 0.2778, 1.0, 0.2778, 1.0, 0.25, 1.0, 0.5, 1.0, 0.5278, 1.0, 0.5278, 1.0, 0.5, 1.0, 0.5, 1.0, 0.5278, 1.0, 0.5278, 1.0, 0.5, 1.0, 0.5278, 1.0, 0.5556, 1.0, 0.5556, 1.0, 0.5278, 1.0, 0.7778, 1.0, 0.8056, 1.0, 0.8056, 1.0, 0.7778, 1.0, 0.7778, 1.0, 0.8056, 1.0, 0.8056, 1.0, 0.7778, 1.0, 0.8056, 1.0, 0.8333, 1.0, 0.8333, 1.0, 0.8056, 1.0, 0.1111, 1.0, 0.1389, 1.0, 0.1389, 1.0, 0.1111, 1.0, 0.1111, 1.0, 0.1389, 1.0, 0.1389, 1.0, 0.1111, 1.0, 0.1389, 1.0, 0.1667, 1.0, 0.1667, 1.0, 0.1389, 1.0, 0.3889, 1.0, 0.4167, 1.0, 0.4167, 1.0, 0.3889, 1.0, 0.3889, 1.0, 0.4167, 1.0, 0.4167, 1.0, 0.3889, 1.0, 0.4167, 1.0, 0.4444, 1.0, 0.4444, 1.0, 0.4167, 1.0, 0.6667, 1.0, 0.6944, 1.0, 0.6944, 1.0, 0.6667, 1.0, 0.6667, 1.0, 0.6944, 1.0, 0.6944, 1.0, 0.6667, 1.0, 0.6944, 1.0, 0.7222, 1.0, 0.7222, 1.0, 0.6944, 1.0, -1.863e-07, 1.0, 0.02778, 1.0, 0.02778, 1.0, -1.863e-07, 1.0, -1.863e-07, 1.0, 0.02778, 1.0, 0.02778, 1.0, -1.863e-07, 1.0, 0.02778, 1.0, 0.05556, 1.0, 0.05556, 1.0, 0.02778, 1.0, 0.9444, 1.0, 0.9722, 1.0, 0.9722, 1.0, 0.9444, 1.0, 0.9444, 1.0, 0.9722, 1.0, 0.9722, 1.0, 0.9444, 1.0, 0.9722, 1.0, 1.0, 1.0, 1.0, 1.0, 0.9722, 1.0, 0.2778, 1.0, 0.3056, 1.0, 0.3056, 1.0, 0.2778, 1.0, 0.2778, 1.0, 0.3056, 1.0, 0.3056, 1.0, 0.2778, 1.0, 0.3056, 1.0, 0.3333, 1.0, 0.3333, 1.0, 0.3056, 1.0, 0.5556, 1.0, 0.5833, 1.0, 0.5833, 1.0, 0.5556, 1.0, 0.5556, 1.0, 0.5833, 1.0, 0.5833, 1.0, 0.5556, 1.0, 0.5833, 1.0, 0.6111, 1.0, 0.6111, 1.0, 0.5833, 1.0, 0.8333, 1.0, 0.8611, 1.0, 0.8611, 1.0, 0.8333, 1.0, 0.8333, 1.0, 0.8611, 1.0, 0.8611, 1.0, 0.8333, 1.0, 0.8611, 1.0, 0.8889, 1.0, 0.8889, 1.0, 0.8611, 1.0, 0.5, 1.0, 0.5278, 1.0, 0.5278, 1.0, 0.5, 1.0, 0.5, 1.0, 0.5278, 1.0, 0.5278, 1.0, 0.5, 1.0, 0.5278, 1.0, 0.5556, 1.0, 0.5556, 1.0, 0.5278, 1.0, 0.9722, 0.5, 0.9722, 0.625, 0.9444, 0.625, 0.9444, 0.5, 1.0, 0.5, 1.0, 0.625, 0.9722, 0.625, 0.9722, 0.5, 1.0, 0.625, 1.0, 0.75, 0.9722, 0.75, 0.9722, 0.625, 0.9167, 0.5, 0.9167, 0.625, 0.8889, 0.625, 0.8889, 0.5, 0.9444, 0.5, 0.9444, 0.625, 0.9167, 0.625, 0.9167, 0.5, 0.9444, 0.625, 0.9444, 0.75, 0.9167, 0.75, 0.9167, 0.625, 0.8611, 0.5, 0.8611, 0.625, 0.8333, 0.625, 0.8333, 0.5, 0.8889, 0.5, 0.8889, 0.625, 0.8611, 0.625, 0.8611, 0.5, 0.8889, 0.625, 0.8889, 0.75, 0.8611, 0.75, 0.8611, 0.625, 0.8056, 0.5, 0.8056, 0.625, 0.7778, 0.625, 0.7778, 0.5, 0.8333, 0.5, 0.8333, 0.625, 0.8056, 0.625, 0.8056, 0.5, 0.8333, 0.625, 0.8333, 0.75, 0.8056, 0.75, 0.8056, 0.625, 0.75, 0.5, 0.75, 0.625, 0.7222, 0.625, 0.7222, 0.5, 0.7778, 0.5, 0.7778, 0.625, 0.75, 0.625, 0.75, 0.5, 0.7778, 0.625, 0.7778, 0.75, 0.75, 0.75, 0.75, 0.625, 0.6944, 0.5, 0.6944, 0.625, 0.6667, 0.625, 0.6667, 0.5, 0.7222, 0.5, 0.7222, 0.625, 0.6944, 0.625, 0.6944, 0.5, 0.7222, 0.625, 0.7222, 0.75, 0.6944, 0.75, 0.6944, 0.625, 0.6389, 0.5, 0.6389, 0.625, 0.6111, 0.625, 0.6111, 0.5, 0.6667, 0.5, 0.6667, 0.625, 0.6389, 0.625, 0.6389, 0.5, 0.6667, 0.625, 0.6667, 0.75, 0.6389, 0.75, 0.6389, 0.625, 0.5833, 0.5, 0.5833, 0.625, 0.5556, 0.625, 0.5556, 0.5, 0.6111, 0.5, 0.6111, 0.625, 0.5833, 0.625, 0.5833, 0.5, 0.6111, 0.625, 0.6111, 0.75, 0.5833, 0.75, 0.5833, 0.625, 0.5278, 0.5, 0.5278, 0.625, 0.5, 0.625, 0.5, 0.5, 0.5556, 0.5, 0.5556, 0.625, 0.5278, 0.625, 0.5278, 0.5, 0.5556, 0.625, 0.5556, 0.75, 0.5278, 0.75, 0.5278, 0.625, 0.4722, 0.5, 0.4722, 0.625, 0.4444, 0.625, 0.4444, 0.5, 0.5, 0.5, 0.5, 0.625, 0.4722, 0.625, 0.4722, 0.5, 0.5, 0.625, 0.5, 0.75, 0.4722, 0.75, 0.4722, 0.625, 0.4167, 0.5, 0.4167, 0.625, 0.3889, 0.625, 0.3889, 0.5, 0.4444, 0.5, 0.4444, 0.625, 0.4167, 0.625, 0.4167, 0.5, 0.4444, 0.625, 0.4444, 0.75, 0.4167, 0.75, 0.4167, 0.625, 0.3611, 0.5, 0.3611, 0.625, 0.3333, 0.625, 0.3333, 0.5, 0.3889, 0.5, 0.3889, 0.625, 0.3611, 0.625, 0.3611, 0.5, 0.3889, 0.625, 0.3889, 0.75, 0.3611, 0.75, 0.3611, 0.625, 0.3056, 0.5, 0.3056, 0.625, 0.2778, 0.625, 0.2778, 0.5, 0.3333, 0.5, 0.3333, 0.625, 0.3056, 0.625, 0.3056, 0.5, 0.3333, 0.625, 0.3333, 0.75, 0.3056, 0.75, 0.3056, 0.625, 0.25, 0.5, 0.25, 0.625, 0.2222, 0.625, 0.2222, 0.5, 0.2778, 0.5, 0.2778, 0.625, 0.25, 0.625, 0.25, 0.5, 0.2778, 0.625, 0.2778, 0.75, 0.25, 0.75, 0.25, 0.625, 0.1944, 0.5, 0.1944, 0.625, 0.1667, 0.625, 0.1667, 0.5, 0.2222, 0.5, 0.2222, 0.625, 0.1944, 0.625, 0.1944, 0.5, 0.2222, 0.625, 0.2222, 0.75, 0.1944, 0.75, 0.1944, 0.625, 0.1389, 0.5, 0.1389, 0.625, 0.1111, 0.625, 0.1111, 0.5, 0.1667, 0.5, 0.1667, 0.625, 0.1389, 0.625, 0.1389, 0.5, 0.1667, 0.625, 0.1667, 0.75, 0.1389, 0.75, 0.1389, 0.625, 0.08333, 0.5, 0.08333, 0.625, 0.05556, 0.625, 0.05556, 0.5, 0.1111, 0.5, 0.1111, 0.625, 0.08333, 0.625, 0.08333, 0.5, 0.1111, 0.625, 0.1111, 0.75, 0.08333, 0.75, 0.08333, 0.625, 0.02778, 0.5, 0.02778, 0.625, -1.863e-07, 0.625, -1.863e-07, 0.5, 0.05556, 0.5, 0.05556, 0.625, 0.02778, 0.625, 0.02778, 0.5, 0.05556, 0.625, 0.05556, 0.75, 0.02778, 0.75, 0.02778, 0.625, 0.02778, 0.75, 0.02778, 0.875, -1.863e-07, 0.875, -1.863e-07, 0.75, 0.05556, 0.75, 0.05556, 0.875, 0.02778, 0.875, 0.02778, 0.75, 0.05556, 0.875, 0.05556, 1.0, 0.02778, 1.0, 0.02778, 0.875, 0.08333, 0.75, 0.08333, 0.875, 0.05556, 0.875, 0.05556, 0.75, 0.1111, 0.75, 0.1111, 0.875, 0.08333, 0.875, 0.08333, 0.75, 0.1111, 0.875, 0.1111, 1.0, 0.08333, 1.0, 0.08333, 0.875, 0.1667, 1.0, 0.1944, 1.0, 0.1944, 1.0, 0.1667, 1.0, 0.1667, 1.0, 0.1944, 1.0, 0.1944, 1.0, 0.1667, 1.0, 0.1944, 1.0, 0.2222, 1.0, 0.2222, 1.0, 0.1944, 1.0, 0.1389, 0.75, 0.1389, 0.875, 0.1111, 0.875, 0.1111, 0.75, 0.1667, 0.75, 0.1667, 0.875, 0.1389, 0.875, 0.1389, 0.75, 0.1667, 0.875, 0.1667, 1.0, 0.1389, 1.0, 0.1389, 0.875, 0.1944, 0.75, 0.1944, 0.875, 0.1667, 0.875, 0.1667, 0.75, 0.2222, 0.75, 0.2222, 0.875, 0.1944, 0.875, 0.1944, 0.75, 0.2222, 0.875, 0.2222, 1.0, 0.1944, 1.0, 0.1944, 0.875, 0.25, 0.75, 0.25, 0.875, 0.2222, 0.875, 0.2222, 0.75, 0.2778, 0.75, 0.2778, 0.875, 0.25, 0.875, 0.25, 0.75, 0.2778, 0.875, 0.2778, 1.0, 0.25, 1.0, 0.25, 0.875, 0.3056, 0.75, 0.3056, 0.875, 0.2778, 0.875, 0.2778, 0.75, 0.3333, 0.75, 0.3333, 0.875, 0.3056, 0.875, 0.3056, 0.75, 0.3333, 0.875, 0.3333, 1.0, 0.3056, 1.0, 0.3056, 0.875, 0.3611, 0.75, 0.3611, 0.875, 0.3333, 0.875, 0.3333, 0.75, 0.3889, 0.75, 0.3889, 0.875, 0.3611, 0.875, 0.3611, 0.75, 0.3889, 0.875, 0.3889, 1.0, 0.3611, 1.0, 0.3611, 0.875, 0.4167, 0.75, 0.4167, 0.875, 0.3889, 0.875, 0.3889, 0.75, 0.4444, 0.75, 0.4444, 0.875, 0.4167, 0.875, 0.4167, 0.75, 0.4444, 0.875, 0.4444, 1.0, 0.4167, 1.0, 0.4167, 0.875, 0.4722, 0.75, 0.4722, 0.875, 0.4444, 0.875, 0.4444, 0.75, 0.5, 0.75, 0.5, 0.875, 0.4722, 0.875, 0.4722, 0.75, 0.5, 0.875, 0.5, 1.0, 0.4722, 1.0, 0.4722, 0.875, 0.5278, 0.75, 0.5278, 0.875, 0.5, 0.875, 0.5, 0.75, 0.5556, 0.75, 0.5556, 0.875, 0.5278, 0.875, 0.5278, 0.75, 0.5556, 0.875, 0.5556, 1.0, 0.5278, 1.0, 0.5278, 0.875, 0.5833, 0.75, 0.5833, 0.875, 0.5556, 0.875, 0.5556, 0.75, 0.6111, 0.75, 0.6111, 0.875, 0.5833, 0.875, 0.5833, 0.75, 0.6111, 0.875, 0.6111, 1.0, 0.5833, 1.0, 0.5833, 0.875, 0.6389, 0.75, 0.6389, 0.875, 0.6111, 0.875, 0.6111, 0.75, 0.6667, 0.75, 0.6667, 0.875, 0.6389, 0.875, 0.6389, 0.75, 0.6667, 0.875, 0.6667, 1.0, 0.6389, 1.0, 0.6389, 0.875, 0.6944, 0.75, 0.6944, 0.875, 0.6667, 0.875, 0.6667, 0.75, 0.7222, 0.75, 0.7222, 0.875, 0.6944, 0.875, 0.6944, 0.75, 0.7222, 0.875, 0.7222, 1.0, 0.6944, 1.0, 0.6944, 0.875, 0.75, 0.75, 0.75, 0.875, 0.7222, 0.875, 0.7222, 0.75, 0.7778, 0.75, 0.7778, 0.875, 0.75, 0.875, 0.75, 0.75, 0.7778, 0.875, 0.7778, 1.0, 0.75, 1.0, 0.75, 0.875, 0.8056, 0.75, 0.8056, 0.875, 0.7778, 0.875, 0.7778, 0.75, 0.8333, 0.75, 0.8333, 0.875, 0.8056, 0.875, 0.8056, 0.75, 0.8333, 0.875, 0.8333, 1.0, 0.8056, 1.0, 0.8056, 0.875, 0.8611, 0.75, 0.8611, 0.875, 0.8333, 0.875, 0.8333, 0.75, 0.8889, 0.75, 0.8889, 0.875, 0.8611, 0.875, 0.8611, 0.75, 0.8889, 0.875, 0.8889, 1.0, 0.8611, 1.0, 0.8611, 0.875, 0.9167, 0.75, 0.9167, 0.875, 0.8889, 0.875, 0.8889, 0.75, 0.9444, 0.75, 0.9444, 0.875, 0.9167, 0.875, 0.9167, 0.75, 0.9444, 0.875, 0.9444, 1.0, 0.9167, 1.0, 0.9167, 0.875, 0.9722, 0.75, 0.9722, 0.875, 0.9444, 0.875, 0.9444, 0.75, 1.0, 0.75, 1.0, 0.875, 0.9722, 0.875, 0.9722, 0.75, 1.0, 0.875, 1.0, 1.0, 0.9722, 1.0, 0.9722, 0.875])
me_cylinder_002.materials.append(mat_material_002)
me_cylinder_002.materials.append(mat_material_003)
me_cylinder_002.update()

# ---- objects
ob_clock = bpy.data.objects.new('Clock', me_cylinder_002)

# ---- transforms, parenting, visibility, modifiers, constraints
ob_clock.location = (0.0, 0.0, 0.0)
ob_clock.rotation_euler = (-0.0, 1.571, 0.0)
ob_clock.scale = (0.868, 0.868, 0.08123)

# ---- collection membership
scene.collection.objects.link(ob_clock)

# ---- scene / render settings (as saved in the file)
scene.frame_start = 1; scene.frame_end = 250; scene.frame_set(2)
scene.render.engine = 'BLENDER_EEVEE_NEXT'
scene.cycles.sampling_pattern = 'TABULATED_SOBOL'
scene.cycles.use_light_tree = False
scene.view_settings.view_transform = 'Filmic'
bpy.context.view_layer.update()

# ---- added for rendering (the .blend has no active camera and no usable light): camera, sun
cam_auto = bpy.data.cameras.new('AutoCamera')
cam_auto.lens = 50.0
cam_auto.sensor_width = 36.0
cam_auto.clip_end = 1000.0
ob_auto_camera = bpy.data.objects.new('AutoCamera', cam_auto)
scene.collection.objects.link(ob_auto_camera)
ob_auto_camera.location = (2.19827, -2.6565, 1.771)
ob_auto_camera.rotation_euler = (1.09748, -7.21219e-08, 0.694738)
scene.camera = ob_auto_camera
light_auto_sun = bpy.data.lights.new('AutoSun', 'SUN')
light_auto_sun.energy = 3.0
light_auto_sun.angle = 0.0523599
ob_auto_sun = bpy.data.objects.new('AutoSun', light_auto_sun)
scene.collection.objects.link(ob_auto_sun)
ob_auto_sun.rotation_euler = (0.872665, 0.174533, 0.523599)
bpy.context.view_layer.update()
